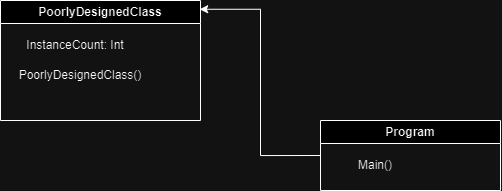

The diagram above was exported from draw.io. Its source (the exported page's mxGraphModel, read from the mxfile embedded in the PNG):
<mxGraphModel dx="1366" dy="752" grid="1" gridSize="10" guides="1" tooltips="1" connect="1" arrows="1" fold="1" page="1" pageScale="1" pageWidth="827" pageHeight="1169" math="0" shadow="0">
  <root>
    <mxCell id="0" />
    <mxCell id="1" parent="0" />
    <mxCell id="NOlP8aL0uY4sM0AM2zmI-58" value="Program" style="swimlane;whiteSpace=wrap;html=1;" vertex="1" parent="1">
      <mxGeometry x="420" y="440" width="180" height="70" as="geometry" />
    </mxCell>
    <mxCell id="NOlP8aL0uY4sM0AM2zmI-72" value="Main()" style="text;html=1;strokeColor=none;fillColor=none;align=center;verticalAlign=middle;whiteSpace=wrap;rounded=0;" vertex="1" parent="NOlP8aL0uY4sM0AM2zmI-58">
      <mxGeometry x="10" y="30" width="90" height="30" as="geometry" />
    </mxCell>
    <mxCell id="NOlP8aL0uY4sM0AM2zmI-65" value="PoorlyDesignedClass" style="swimlane;whiteSpace=wrap;html=1;" vertex="1" parent="1">
      <mxGeometry x="100" y="320" width="200" height="120" as="geometry" />
    </mxCell>
    <mxCell id="NOlP8aL0uY4sM0AM2zmI-66" value="InstanceCount: Int" style="text;html=1;strokeColor=none;fillColor=none;align=center;verticalAlign=middle;whiteSpace=wrap;rounded=0;" vertex="1" parent="NOlP8aL0uY4sM0AM2zmI-65">
      <mxGeometry y="30" width="150" height="30" as="geometry" />
    </mxCell>
    <mxCell id="NOlP8aL0uY4sM0AM2zmI-71" value="PoorlyDesignedClass()" style="text;html=1;strokeColor=none;fillColor=none;align=center;verticalAlign=middle;whiteSpace=wrap;rounded=0;" vertex="1" parent="NOlP8aL0uY4sM0AM2zmI-65">
      <mxGeometry y="60" width="160" height="30" as="geometry" />
    </mxCell>
    <mxCell id="NOlP8aL0uY4sM0AM2zmI-73" style="edgeStyle=orthogonalEdgeStyle;rounded=0;orthogonalLoop=1;jettySize=auto;html=1;entryX=0.996;entryY=0.073;entryDx=0;entryDy=0;entryPerimeter=0;exitX=0;exitY=0.5;exitDx=0;exitDy=0;" edge="1" parent="1" source="NOlP8aL0uY4sM0AM2zmI-58" target="NOlP8aL0uY4sM0AM2zmI-65">
      <mxGeometry relative="1" as="geometry" />
    </mxCell>
  </root>
</mxGraphModel>